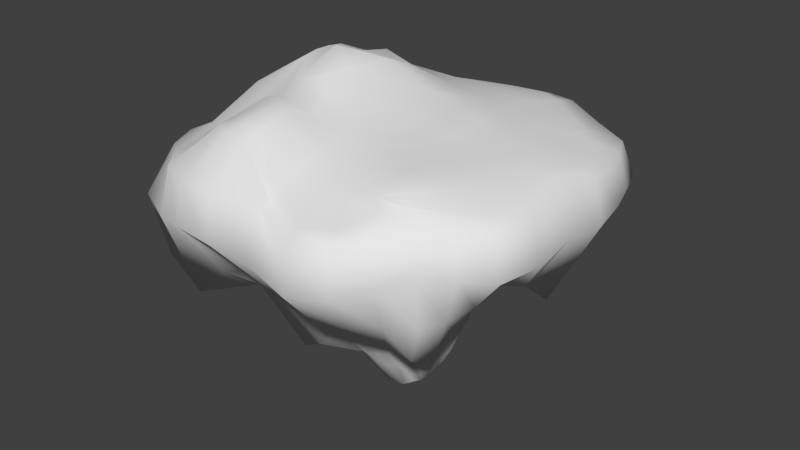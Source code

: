 # Source: floating_island_1.blend  (saved by Blender 2.79.0; exported with 4.5.12 LTS)
import bpy
from mathutils import Matrix  # noqa: F401  (used for matrix-valued properties, if any)

bpy.ops.wm.read_factory_settings(use_empty=True)
scene = bpy.context.scene
scene.name = 'Scene'

# ---- collections
col_collection_1 = bpy.data.collections.new('Collection 1'); scene.collection.children.link(col_collection_1)

# ---- materials (node trees are filled in below, after node groups)
mat_material = bpy.data.materials.new('Material')
mat_material.alpha_threshold = 0.0
mat_material.use_transparent_shadow = False
mat_material.roughness = 0.5
mat_material.line_color = (0.0, 0.0, 0.0, 1.0)

# ---- material node trees

# ---- world
world_world = bpy.data.worlds.new('World'); scene.world = world_world
world_world.color = (0.05088, 0.05088, 0.05088)
world_world.use_sun_shadow = False
world_world.sun_shadow_jitter_overblur = 0.0
world_world.cycles.sampling_method = 'MANUAL'

# ---- meshes
me_cube = bpy.data.meshes.new('Cube')
me_cube.from_pydata([(0.4862, 0.3898, -0.839), (0.498, -0.3784, -1.121), (-0.2204, -0.3784, -0.9774), (-0.2207, 0.3781, -1.097), (0.9617, 0.9636, 0.7128), (0.8627, -0.9128, 0.7653), (-0.9601, -0.9601, 0.7168), (-0.8707, 0.8868, 0.7754), (0.4983, -0.0002411, -1.123), (0.1387, 0.5425, -1.187), (1.205, 1.205, -0.05123), (0.1388, -0.3784, -1.159), (1.151, -1.142, -0.02781), (-0.2207, 1.788e-07, -1.167), (-1.205, -1.205, -0.269), (-1.205, 1.205, -0.05123), (1.1, 0.01935, 0.7526), (3.576e-07, 1.166, 0.7159), (0.001942, -1.16, 0.7112), (2.98e-07, 1.47, -0.09827), (-1.201, 2.98e-07, -0.05123), (2.259e-05, -1.205, -0.2155), (1.205, -3.576e-07, -0.1973), (-0.0004561, -0.001486, 0.8671), (0.1389, 8.941e-08, -1.43), (0.498, -0.1895, -1.165), (-0.04092, 0.4307, -1.171), (1.22, 1.22, 0.5282), (-0.04083, -0.3784, -0.9907), (1.075, -1.105, 0.6021), (-0.2207, 0.1891, -1.176), (-1.124, -1.134, 0.582), (-1.22, 1.22, 0.5282), (1.083, -0.53, 0.7289), (-0.5377, 1.075, 0.7107), (-0.5489, -1.019, 0.8934), (0.4953, 0.1881, -0.9946), (0.2975, 0.4554, -1.064), (0.6734, 0.8599, -0.6034), (0.3184, -0.3784, -1.211), (0.7034, -0.6891, -0.6683), (-0.2205, -0.1895, -1.011), (-0.6805, -0.6891, -0.5912), (-0.6805, 0.6891, -0.7133), (1.077, 0.5418, 0.7032), (0.5348, 1.089, 0.7172), (0.536, -1.098, 0.6944), (-1.075, -0.5377, 0.7229), (-0.6025, 1.205, -0.2175), (0.6025, 1.256, -0.05286), (-4.172e-07, 1.612, 0.569), (0.007577, 0.6939, -0.7569), (-1.205, 0.6025, -0.07072), (-1.205, -0.6025, -0.1259), (-0.6704, 2.384e-07, -0.7523), (-1.468, -0.01164, 0.5642), (-0.6025, -1.205, -0.2121), (0.6026, -1.206, -0.2161), (0.01719, -0.6891, -0.7163), (0.002806, -1.36, 0.5498), (1.205, -0.6025, -0.08908), (1.205, 0.6025, -0.1973), (0.6968, -0.1622, -0.6593), (1.391, 0.04489, 0.6252), (-0.0002152, -0.5732, 0.853), (-3.278e-06, 0.5727, 0.8551), (0.5858, 0.001578, 0.7953), (-0.5726, -1.076e-05, 1.216), (-0.04092, 1.192e-07, -1.352), (0.3186, 5.96e-08, -1.317), (0.1389, 0.1891, -1.429), (0.1388, -0.1895, -1.256), (0.3184, -0.1895, -1.267), (0.3186, 0.1911, -1.259), (-0.04092, 0.1891, -1.354), (-0.4921, 0.4921, 1.076), (0.502, 0.5147, 0.7949), (0.4865, -0.5081, 0.7894), (1.427, 0.7135, 0.5605), (0.703, -0.3445, -0.5998), (0.7139, -1.456, 0.5282), (0.3643, -0.6891, -0.5696), (-0.3292, -0.6891, -0.9855), (-1.432, -0.7308, 0.5422), (-0.6705, -0.3445, -0.6716), (-0.6705, 0.3445, -0.7664), (0.3021, 0.859, -0.6308), (0.6262, 1.449, 0.6417), (-0.7135, 1.427, 0.5605), (-0.3292, 0.6891, -0.6857), (-1.427, 0.7135, 0.5605), (-0.7135, -1.427, 0.5605), (1.426, -0.7114, 0.5603), (-0.492, -0.492, 0.949), (-0.04084, -0.1895, -1.138), (0.4968, -0.2848, -1.162), (-0.1308, 0.3792, -1.128), (1.009, 1.009, 0.6385), (-0.1306, -0.3784, -0.958), (0.8897, -0.9495, 0.686), (-0.2207, 0.2836, -1.14), (-1.009, -1.009, 0.6385), (-1.009, 1.009, 0.6385), (0.9569, -0.7265, 0.7301), (-0.7594, 1.012, 0.6883), (-0.7156, -0.9005, 0.8734), (-0.8376, 0.6421, 0.9556), (0.4969, 0.0928, -1.079), (0.2211, 0.516, -1.144), (0.9443, 1.021, -0.392), (0.2286, -0.3784, -1.2), (0.9043, -0.9028, -0.4969), (-0.2207, -0.09454, -1.101), (-0.9028, -0.9028, -0.3907), (-0.9028, 0.9028, -0.3354), (1.118, 0.289, 0.721), (0.2837, 1.156, 0.7137), (0.2868, -1.166, 0.6847), (-0.9037, 1.205, -0.1129), (0.3012, 1.318, -0.05198), (4.172e-07, 1.485, 0.6165), (-0.003625, 0.9036, -0.7167), (-1.205, 0.9037, -0.05123), (-1.205, -0.3012, -0.05123), (-0.3599, 1.49e-07, -0.9898), (-1.511, -0.001751, 0.2492), (-0.9037, -1.205, -0.4852), (0.3013, -1.205, -0.2865), (0.09553, -0.4753, -0.9754), (0.00183, -1.508, 0.1835), (1.197, -0.8985, -0.06208), (1.205, 0.3012, -0.4465), (0.5103, -0.085, -1.056), (1.52, 0.02111, 0.2796), (0.0001525, -0.7379, 0.8106), (-1.591e-05, 0.4233, 0.873), (0.7551, 0.002658, 0.7484), (-0.4232, -5.138e-05, 1.075), (-0.1308, 1.49e-07, -1.257), (0.2288, 5.96e-08, -1.391), (0.1389, 0.3467, -1.325), (0.1389, -0.09454, -1.329), (0.4984, -0.09454, -1.15), (0.04897, 0.5046, -1.195), (1.294, 1.294, 0.25), (0.04897, -0.3784, -1.076), (1.103, -1.104, 0.332), (-0.2207, 0.09454, -1.188), (-1.294, -1.294, 0.2493), (-1.294, 1.294, 0.25), (1.123, -0.2746, 0.7305), (-0.2837, 1.135, 0.7137), (-0.3567, -0.9909, 0.9069), (0.4947, 0.2911, -0.8931), (0.3218, 0.4561, -1.002), (0.388, 0.6159, -0.7876), (0.4082, -0.3784, -1.188), (0.5495, -0.4754, -0.8378), (-0.2198, -0.2848, -0.9532), (-0.3635, -0.4754, -1.007), (-0.3636, 0.4753, -0.9714), (1.016, 0.7668, 0.6786), (0.7603, 1.02, 0.6905), (0.7001, -0.9946, 0.7102), (-1.009, -0.7589, 0.6864), (-0.3012, 1.249, -0.1206), (0.9037, 1.216, -0.05123), (-5.364e-07, 1.68, 0.25), (0.08826, 0.658, -0.9117), (-1.205, 0.3012, -0.07086), (-1.201, -0.9027, -0.2767), (-0.9138, 2.384e-07, -0.3508), (-1.357, -0.01039, 0.6057), (-0.3012, -1.205, -0.09365), (0.8988, -1.199, -0.0932), (-0.00161, -0.9028, -0.3952), (0.003109, -1.267, 0.5715), (1.205, -0.3012, -0.05123), (1.205, 0.9037, -0.05123), (0.968, -0.1095, -0.2271), (1.25, 0.05087, 0.6878), (-0.0002344, -0.4238, 0.8702), (1.311e-06, 0.7381, 0.8132), (0.43, 0.0004132, 0.8162), (-0.7381, 3.904e-06, 1.031), (0.04897, 1.192e-07, -1.421), (0.4085, 2.98e-08, -1.226), (0.1389, 0.09454, -1.472), (0.1385, -0.2848, -1.207), (0.2286, -0.1895, -1.272), (0.4082, -0.1895, -1.231), (0.3186, -0.09454, -1.28), (0.3177, -0.2848, -1.251), (0.2288, 0.1905, -1.363), (0.4081, 0.1902, -1.13), (0.3144, 0.3338, -1.157), (0.3186, 0.09454, -1.321), (-0.1308, 0.1891, -1.263), (0.04897, 0.1891, -1.421), (-0.04092, 0.3063, -1.277), (-0.04092, 0.09454, -1.384), (-0.5436, 0.2718, 1.107), (-0.4613, 0.692, 0.9185), (-0.2718, 0.5436, 0.9769), (-0.692, 0.4613, 1.007), (0.5527, 0.2799, 0.8081), (0.4728, 0.718, 0.7568), (0.7042, 0.4874, 0.7539), (0.275, 0.5508, 0.8309), (0.4562, -0.7043, 0.7723), (0.5461, -0.2811, 0.7881), (0.6915, -0.471, 0.7736), (0.2681, -0.554, 0.8108), (1.472, 0.3901, 0.579), (1.32, 0.9899, 0.5442), (1.486, 0.7428, 0.25), (1.277, 0.6385, 0.6247), (0.4383, 0.1642, -0.8509), (1.012, 0.5091, -0.2123), (0.701, -0.5172, -0.6327), (0.703, -0.1728, -0.6463), (0.5505, -0.2378, -1.032), (0.9076, -0.4514, -0.4898), (0.383, -1.508, 0.5022), (0.9098, -1.273, 0.5765), (0.7446, -1.505, 0.1928), (0.6312, -1.308, 0.5781), (0.1908, -0.6891, -0.6089), (0.5337, -0.6891, -0.5584), (0.323, -0.4753, -1.002), (0.4576, -0.9028, -0.4112), (-0.5025, -0.6891, -0.8181), (-0.1559, -0.6891, -0.9051), (-0.133, -0.4753, -0.9351), (-0.4614, -0.9028, -0.3873), (-1.525, -0.4479, 0.4926), (-1.316, -0.9897, 0.5419), (-1.487, -0.7459, 0.2422), (-1.282, -0.6548, 0.6078), (-0.6704, -0.1723, -0.7427), (-0.6703, -0.5172, -0.6189), (-0.3606, -0.2378, -0.8977), (-0.9134, -0.4514, -0.5344), (-0.6728, 0.5168, -0.7569), (-0.6704, 0.1723, -0.7514), (-0.3608, 0.2377, -0.9941), (-0.9134, 0.4514, -0.6637), (0.1501, 0.8572, -0.7241), (0.4385, 0.8687, -0.6168), (0.4355, 0.9116, -0.4257), (0.2782, 0.6891, -0.9117), (0.3526, 1.62, 0.5852), (0.956, 1.31, 0.5792), (0.5712, 1.302, 0.6833), (0.6983, 1.555, 0.2887), (-0.9899, 1.32, 0.5442), (-0.3783, 1.513, 0.5699), (-0.6385, 1.277, 0.6247), (-0.7428, 1.486, 0.2396), (-0.5025, 0.6891, -0.7026), (-0.1559, 0.6891, -0.7218), (-0.4614, 0.9028, -0.3508), (-0.133, 0.4982, -0.9262), (-1.32, 0.9899, 0.5442), (-1.495, 0.3783, 0.5701), (-1.486, 0.7428, 0.25), (-0.9899, -1.32, 0.5644), (-0.3781, -1.464, 0.5717), (-0.7428, -1.486, 0.2273), (-0.6107, -1.085, 0.8449), (1.235, -0.9317, 0.5806), (1.472, -0.3663, 0.5787), (1.486, -0.7428, 0.25), (1.272, -0.6304, 0.6367), (-0.4895, -0.6921, 0.9906), (-0.5436, -0.2718, 1.039), (-0.2718, -0.5436, 0.9038), (-0.692, -0.4613, 0.924), (-0.1307, -0.1895, -1.056), (0.04897, -0.1895, -1.212), (-0.04092, -0.09454, -1.26), (-0.04062, -0.2848, -1.035), (0.04896, -0.2848, -1.136), (0.04897, -0.09454, -1.319), (-0.1308, -0.09454, -1.174), (-0.724, -0.2413, 0.9963), (-0.3431, -0.3432, 0.9862), (-0.3601, -0.7261, 0.9716), (1.328, -0.3283, 0.6453), (1.555, -0.3885, 0.2532), (1.289, -0.9426, 0.2911), (-0.4207, -1.107, 0.8466), (-0.3907, -1.541, 0.2498), (-1.042, -1.389, 0.1766), (-1.545, 0.3907, 0.25), (-1.389, 1.042, 0.25), (-0.01857, 0.5882, -0.9266), (-0.2324, 0.9028, -0.5499), (-0.6823, 0.9028, -0.3434), (-0.3908, 1.564, 0.25), (-0.3463, 1.385, 0.6188), (-0.8566, 1.142, 0.6292), (1.03, 1.397, 0.2605), (0.8335, 1.141, 0.6494), (0.3218, 1.476, 0.6402), (0.3043, 0.6505, -0.8442), (0.53, 0.9088, -0.471), (0.1991, 0.9153, -0.566), (-0.9137, 0.2257, -0.5312), (-0.3602, 0.1188, -0.9941), (-0.3601, 0.3565, -0.9861), (-0.9046, -0.677, -0.4417), (-0.3587, -0.3574, -0.9256), (-0.3602, -0.1188, -0.9498), (-1.138, -0.8558, 0.6274), (-1.386, -1.042, 0.2284), (-1.561, -0.4243, 0.2164), (-0.2324, -0.9028, -0.3997), (-0.01851, -0.4753, -0.9365), (-0.2464, -0.4753, -0.989), (0.6824, -0.9028, -0.4488), (0.4372, -0.4753, -0.945), (0.2093, -0.4753, -1.008), (0.7767, -1.118, 0.6478), (0.9433, -1.296, 0.2784), (0.3937, -1.589, 0.1348), (0.9075, -0.2257, -0.3164), (0.5461, -0.1323, -1.032), (0.5491, -0.3574, -0.9625), (0.9733, 0.7909, -0.2585), (0.379, 0.395, -0.784), (0.4877, 0.03207, -0.9733), (1.142, 0.8566, 0.6292), (1.389, 1.042, 0.25), (1.556, 0.3928, 0.2472), (0.3395, -0.3542, 0.8087), (0.7333, -0.2442, 0.7584), (0.6535, -0.667, 0.7806), (0.2439, 0.7299, 0.8007), (0.6737, 0.6941, 0.7348), (0.7366, 0.2487, 0.7624), (-0.6577, 0.6577, 0.922), (-0.2413, 0.724, 0.8479), (-0.3432, 0.3432, 1.066), (0.04897, 0.09454, -1.458), (0.04897, 0.3288, -1.325), (-0.1308, 0.2837, -1.203), (0.4085, 0.09454, -1.204), (0.3984, 0.3099, -1.029), (0.2288, 0.3589, -1.267), (0.4073, -0.2848, -1.218), (0.4085, -0.09454, -1.228), (0.2288, -0.09454, -1.313), (0.2281, -0.2848, -1.246), (0.2288, 0.09454, -1.414), (-0.1308, 0.09454, -1.284), (-0.724, 0.2413, 1.028), (0.3452, 0.3473, 0.838), (0.239, -0.7309, 0.7909), (1.327, 0.3628, 0.6421), (1.018, 0.1559, -0.2499), (0.9045, -0.677, -0.6243), (0.3513, -1.381, 0.5339), (0.2306, -0.9028, -0.4258), (-0.6823, -0.9028, -0.3361), (-1.39, -0.4042, 0.5586), (-0.9137, -0.2257, -0.4463), (-0.908, 0.6771, -0.5155), (0.1835, 0.6847, -0.8923), (0.3847, 1.719, 0.2553), (-1.042, 1.389, 0.25), (-0.2464, 0.4753, -0.9448), (-0.7391, -1.021, 0.8547), (1.06, -0.8139, 0.6652), (-0.6128, -0.6818, 0.9943), (-0.1302, -0.2848, -0.9563), (0.5369, 0.5651, -0.7058), (0.7019, 0.7097, -0.5666), (0.8309, 0.1244, -0.3933), (0.6996, 0.07625, -0.6071), (0.2973, 0.2526, -0.3537), (0.267, 0.6062, -0.5192), (0.1897, 0.5757, -0.7461), (0.8754, 0.4441, -0.3412), (0.8226, 0.7051, -0.4367), (0.6148, 0.1473, -0.7805), (0.5511, 0.2627, -0.7471), (0.8413, 0.5702, -0.3533), (0.5077, 0.4167, -0.7358), (0.5947, 0.1867, -0.762), (0.8782, 0.237, -0.3744), (0.4542, 0.5354, -0.68), (0.5795, 0.6472, -0.5654), (0.6683, 0.1802, -0.4436), (0.5738, 0.1455, -0.5976), (-0.05044, 0.1906, -0.3137), (-0.09233, 0.6792, -0.5425), (-0.1856, 0.5418, -0.7337), (0.7014, 0.4134, -0.3994), (0.6659, 0.6155, -0.4631), (0.5154, 0.1798, -0.6661), (0.467, 0.2866, -0.7052), (0.6775, 0.5036, -0.4), (0.4325, 0.4152, -0.7055), (0.4982, 0.2251, -0.7092), (0.7025, 0.2607, -0.4276), (0.2848, 0.218, -0.534), (0.314, 0.4754, -0.3221), (0.3126, 0.627, -0.4154), (0.2912, 0.2522, -0.6165), (0.2243, 0.3519, -0.7367), (0.3045, 0.568, -0.3607), (0.1829, 0.4807, -0.7392), (0.2671, 0.3043, -0.7356), (0.3238, 0.3354, -0.3316), (-0.0678, 0.1426, -0.563), (-0.1103, 0.1756, -0.4947), (-0.1494, 0.629, -0.4427), (-0.2116, 0.4072, -0.3323), (-0.02744, 0.4986, -0.27), (-0.02936, 0.7083, -0.3991), (-0.06273, 0.2134, -0.7552), (-0.1463, 0.3054, -0.7337), (-0.04052, 0.6268, -0.3234), (-0.1991, 0.4265, -0.7337), (-0.08898, 0.2527, -0.7337), (-0.01383, 0.305, -0.2831), (-1.045, 0.6824, 0.8652), (-1.018, 0.6553, 0.9081), (-1.047, 0.5452, 0.8925), (-1.114, -0.02781, 0.9282), (-1.125, 0.1288, 0.938), (-1.114, 0.2844, 0.9293), (-1.081, 0.4237, 0.9121), (-1.236, 0.1231, 0.8472), (-1.296, 0.1224, 0.8244), (-1.215, 0.6716, 0.8135), (-1.16, 0.7978, 0.8047), (-1.311, 0.3363, 0.8277), (-1.274, 0.5201, 0.8224), (-1.192, 0.4789, 0.8577), (-1.081, -0.1661, 0.9115), (-0.8962, 0.1288, 1.08), (-0.8709, 0.3818, 1.067), (-1.194, -0.2302, 0.8484), (-0.8709, -0.1241, 1.022), (-0.8885, -0.00351, 1.061), (-1.241, 0.3187, 0.8544), (-0.8521, 0.4895, 1.021), (-0.8885, 0.2612, 1.079), (-1.254, -0.09285, 0.8214), (-1.118, 0.5985, 0.8601)], [], [(375, 98, 2, 158), (374, 164, 6, 105), (373, 103, 5, 99), (372, 105, 6, 101), (172, 365, 450, 434), (371, 96, 3, 160), (370, 118, 15, 149), (369, 119, 19, 167), (368, 108, 9, 168), (367, 122, 15, 114), (366, 123, 20, 171), (32, 263, 436, 437), (364, 126, 14, 113), (363, 127, 21, 175), (362, 117, 18, 176), (361, 130, 12, 111), (360, 131, 22, 179), (359, 115, 16, 180), (358, 134, 18, 117), (357, 135, 23, 183), (47, 277, 445, 441), (355, 138, 13, 147), (354, 139, 24, 187), (353, 110, 11, 188), (352, 189, 71, 141), (351, 190, 72, 191), (350, 156, 39, 192), (349, 193, 70, 140), (348, 194, 73, 195), (347, 186, 69, 196), (346, 197, 30, 100), (345, 198, 74, 199), (344, 185, 68, 200), (343, 201, 67, 137), (342, 202, 75, 203), (263, 90, 439, 436), (340, 205, 66, 136), (339, 206, 76, 207), (338, 182, 65, 208), (337, 209, 46, 163), (336, 210, 77, 211), (335, 181, 64, 212), (334, 213, 63, 133), (333, 214, 78, 215), (332, 161, 44, 216), (331, 217, 386, 389), (330, 155, 376, 388), (329, 178, 61, 218), (328, 219, 40, 157), (327, 220, 79, 221), (326, 177, 60, 222), (325, 223, 59, 129), (324, 224, 80, 225), (323, 163, 46, 226), (322, 227, 58, 128), (321, 228, 81, 229), (320, 174, 57, 230), (319, 231, 42, 159), (318, 232, 82, 233), (317, 173, 56, 234), (316, 235, 55, 125), (315, 236, 83, 237), (314, 164, 47, 238), (313, 239, 54, 124), (312, 240, 84, 241), (311, 170, 53, 242), (310, 243, 43, 160), (309, 244, 85, 245), (308, 169, 52, 246), (307, 247, 51, 121), (306, 248, 86, 249), (305, 154, 37, 250), (304, 251, 50, 120), (303, 252, 87, 253), (302, 166, 49, 254), (301, 255, 32, 102), (300, 256, 88, 257), (299, 165, 48, 258), (298, 259, 43, 114), (297, 260, 89, 261), (296, 143, 26, 262), (295, 263, 32, 149), (294, 264, 90, 265), (7, 102, 427, 428), (293, 266, 31, 148), (292, 267, 91, 268), (291, 152, 35, 269), (290, 270, 29, 146), (289, 271, 92, 272), (288, 150, 33, 273), (287, 274, 35, 152), (286, 275, 93, 276), (102, 32, 437, 427), (284, 278, 41, 112), (283, 279, 94, 280), (282, 145, 28, 281), (279, 282, 281, 94), (71, 188, 282, 279), (188, 11, 145, 282), (185, 283, 280, 68), (24, 141, 283, 185), (141, 71, 279, 283), (138, 284, 112, 13), (68, 280, 284, 138), (280, 94, 278, 284), (275, 285, 277, 93), (67, 184, 285, 275), (238, 47, 441, 444), (181, 286, 276, 64), (23, 137, 286, 181), (137, 67, 275, 286), (134, 287, 152, 18), (64, 276, 287, 134), (276, 93, 274, 287), (271, 288, 273, 92), (63, 180, 288, 271), (180, 16, 150, 288), (177, 289, 272, 60), (22, 133, 289, 177), (133, 63, 271, 289), (130, 290, 146, 12), (60, 272, 290, 130), (272, 92, 270, 290), (267, 291, 269, 91), (59, 176, 291, 267), (176, 18, 152, 291), (173, 292, 268, 56), (21, 129, 292, 173), (129, 59, 267, 292), (126, 293, 148, 14), (56, 268, 293, 126), (268, 91, 266, 293), (341, 106, 429, 448), (55, 172, 434, 435), (285, 184, 442, 446), (169, 294, 265, 52), (20, 125, 294, 169), (125, 55, 264, 294), (122, 295, 149, 15), (52, 265, 295, 122), (265, 90, 263, 295), (260, 296, 262, 89), (51, 168, 296, 260), (168, 9, 143, 296), (165, 297, 261, 48), (19, 121, 297, 165), (121, 51, 260, 297), (118, 298, 114, 15), (48, 261, 298, 118), (261, 89, 259, 298), (256, 299, 258, 88), (50, 167, 299, 256), (167, 19, 165, 299), (151, 300, 257, 34), (17, 120, 300, 151), (120, 50, 256, 300), (104, 301, 102, 7), (34, 257, 301, 104), (257, 88, 255, 301), (252, 302, 254, 87), (27, 144, 302, 252), (144, 10, 166, 302), (162, 303, 253, 45), (4, 97, 303, 162), (97, 27, 252, 303), (116, 304, 120, 17), (45, 253, 304, 116), (253, 87, 251, 304), (248, 305, 250, 86), (38, 155, 305, 248), (155, 0, 154, 305), (166, 306, 249, 49), (10, 109, 306, 166), (109, 38, 248, 306), (119, 307, 121, 19), (49, 249, 307, 119), (249, 86, 247, 307), (244, 308, 246, 85), (54, 171, 308, 244), (171, 20, 169, 308), (147, 309, 245, 30), (13, 124, 309, 147), (124, 54, 244, 309), (100, 310, 160, 3), (30, 245, 310, 100), (245, 85, 243, 310), (240, 311, 242, 84), (42, 113, 311, 240), (113, 14, 170, 311), (158, 312, 241, 41), (2, 159, 312, 158), (159, 42, 240, 312), (112, 313, 124, 13), (41, 241, 313, 112), (241, 84, 239, 313), (236, 314, 238, 83), (31, 101, 314, 236), (101, 6, 164, 314), (170, 315, 237, 53), (14, 148, 315, 170), (148, 31, 236, 315), (123, 316, 125, 20), (53, 237, 316, 123), (237, 83, 235, 316), (232, 317, 234, 82), (58, 175, 317, 232), (175, 21, 173, 317), (145, 318, 233, 28), (11, 128, 318, 145), (128, 58, 232, 318), (98, 319, 159, 2), (28, 233, 319, 98), (233, 82, 231, 319), (228, 320, 230, 81), (40, 111, 320, 228), (111, 12, 174, 320), (156, 321, 229, 39), (1, 157, 321, 156), (157, 40, 228, 321), (110, 322, 128, 11), (39, 229, 322, 110), (229, 81, 227, 322), (224, 323, 226, 80), (29, 99, 323, 224), (99, 5, 163, 323), (174, 324, 225, 57), (12, 146, 324, 174), (146, 29, 224, 324), (127, 325, 129, 21), (57, 225, 325, 127), (225, 80, 223, 325), (220, 326, 222, 79), (62, 179, 326, 220), (179, 22, 177, 326), (142, 327, 221, 25), (8, 132, 327, 142), (132, 62, 220, 327), (95, 328, 157, 1), (25, 221, 328, 95), (221, 79, 219, 328), (360, 179, 378, 390), (132, 331, 389, 385), (109, 10, 178, 329), (153, 330, 217, 36), (0, 155, 330, 153), (109, 329, 387, 384), (107, 331, 132, 8), (36, 217, 331, 107), (62, 132, 385, 379), (214, 332, 216, 78), (27, 97, 332, 214), (97, 4, 161, 332), (178, 333, 215, 61), (10, 144, 333, 178), (144, 27, 214, 333), (131, 334, 133, 22), (61, 215, 334, 131), (215, 78, 213, 334), (210, 335, 212, 77), (66, 183, 335, 210), (183, 23, 181, 335), (150, 336, 211, 33), (16, 136, 336, 150), (136, 66, 210, 336), (103, 337, 163, 5), (33, 211, 337, 103), (211, 77, 209, 337), (206, 338, 208, 76), (45, 116, 338, 206), (116, 17, 182, 338), (161, 339, 207, 44), (4, 162, 339, 161), (162, 45, 206, 339), (115, 340, 136, 16), (44, 207, 340, 115), (207, 76, 205, 340), (202, 341, 204, 75), (34, 104, 341, 202), (104, 7, 106, 341), (182, 342, 203, 65), (17, 151, 342, 182), (151, 34, 202, 342), (135, 343, 137, 23), (65, 203, 343, 135), (203, 75, 201, 343), (198, 344, 200, 74), (70, 187, 344, 198), (187, 24, 185, 344), (143, 345, 199, 26), (9, 140, 345, 143), (140, 70, 198, 345), (96, 346, 100, 3), (26, 199, 346, 96), (199, 74, 197, 346), (194, 347, 196, 73), (36, 107, 347, 194), (107, 8, 186, 347), (154, 348, 195, 37), (0, 153, 348, 154), (153, 36, 194, 348), (108, 349, 140, 9), (37, 195, 349, 108), (195, 73, 193, 349), (190, 350, 192, 72), (25, 95, 350, 190), (95, 1, 156, 350), (186, 351, 191, 69), (8, 142, 351, 186), (142, 25, 190, 351), (139, 352, 141, 24), (69, 191, 352, 139), (191, 72, 189, 352), (189, 353, 188, 71), (72, 192, 353, 189), (192, 39, 110, 353), (193, 354, 187, 70), (73, 196, 354, 193), (196, 69, 139, 354), (197, 355, 147, 30), (74, 200, 355, 197), (200, 68, 138, 355), (201, 356, 184, 67), (75, 204, 356, 201), (356, 204, 443, 449), (205, 357, 183, 66), (76, 208, 357, 205), (208, 65, 135, 357), (209, 358, 117, 46), (77, 212, 358, 209), (212, 64, 134, 358), (213, 359, 180, 63), (78, 216, 359, 213), (216, 44, 115, 359), (217, 330, 388, 386), (38, 109, 384, 377), (218, 61, 131, 360), (219, 361, 111, 40), (79, 222, 361, 219), (222, 60, 130, 361), (223, 362, 176, 59), (80, 226, 362, 223), (226, 46, 117, 362), (227, 363, 175, 58), (81, 230, 363, 227), (230, 57, 127, 363), (231, 364, 113, 42), (82, 234, 364, 231), (234, 56, 126, 364), (235, 365, 172, 55), (83, 238, 365, 235), (277, 285, 446, 445), (239, 366, 171, 54), (84, 242, 366, 239), (242, 53, 123, 366), (243, 367, 114, 43), (85, 246, 367, 243), (246, 52, 122, 367), (247, 368, 168, 51), (86, 250, 368, 247), (250, 37, 108, 368), (251, 369, 167, 50), (87, 254, 369, 251), (254, 49, 119, 369), (255, 370, 149, 32), (88, 258, 370, 255), (258, 48, 118, 370), (259, 371, 160, 43), (89, 262, 371, 259), (262, 26, 96, 371), (106, 7, 428, 429), (184, 356, 449, 442), (365, 238, 444, 450), (266, 372, 101, 31), (91, 269, 372, 266), (269, 35, 105, 372), (270, 373, 99, 29), (92, 273, 373, 270), (273, 33, 103, 373), (274, 374, 105, 35), (93, 277, 374, 274), (277, 47, 164, 374), (278, 375, 158, 41), (94, 281, 375, 278), (281, 28, 98, 375), (376, 377, 392, 391), (389, 386, 401, 404), (387, 383, 398, 402), (383, 390, 405, 398), (386, 388, 403, 401), (379, 385, 400, 394), (385, 389, 404, 400), (390, 378, 393, 405), (218, 360, 390, 383), (155, 38, 377, 376), (179, 62, 379, 378), (329, 218, 383, 387), (391, 392, 381, 382), (404, 401, 410, 413), (402, 398, 407, 411), (398, 405, 414, 407), (401, 403, 412, 410), (394, 400, 409, 406), (400, 404, 413, 409), (405, 393, 380, 414), (388, 376, 391, 403), (384, 387, 402, 399), (378, 379, 394, 393), (377, 384, 399, 392), (413, 410, 422, 425), (411, 407, 419, 423), (407, 414, 426, 419), (410, 412, 424, 422), (406, 409, 421, 415), (409, 413, 425, 421), (414, 380, 395, 426), (381, 408, 420, 396), (403, 391, 382, 412), (399, 402, 411, 408), (393, 394, 406, 380), (392, 399, 408, 381), (425, 416, 415, 421), (424, 417, 418, 422), (417, 423, 419, 418), (396, 420, 423, 417), (397, 396, 417, 424), (422, 418, 416, 425), (416, 426, 395, 415), (418, 419, 426, 416), (382, 381, 396, 397), (412, 382, 397, 424), (408, 411, 423, 420), (380, 406, 415, 395), (451, 429, 428, 427), (450, 430, 431, 434), (449, 432, 431, 442), (448, 429, 433, 443), (447, 432, 433, 440), (446, 430, 441, 445), (442, 431, 430, 446), (438, 447, 440, 439), (435, 434, 447, 438), (434, 431, 432, 447), (443, 433, 432, 449), (444, 441, 430, 450), (436, 451, 427, 437), (439, 440, 451, 436), (440, 433, 429, 451), (264, 55, 435, 438), (204, 341, 448, 443), (90, 264, 438, 439)])
me_cube.polygons.foreach_set('use_smooth', [True] * 450)
_uv = me_cube.uv_layers.new(name='UVMap')
_uv.uv.foreach_set('vector', [0.587, 0.3451, 0.5824, 0.3577, 0.5759, 0.3548, 0.5789, 0.3413, 0.9701, 0.5149, 0.9081, 0.5128, 0.9118, 0.4827, 0.9475, 0.4864, 0.1157, 0.4095, 0.1271, 0.3933, 0.144, 0.4168, 0.1396, 0.4236, 0.9419, 0.4695, 0.9475, 0.4864, 0.9118, 0.4827, 0.9001, 0.4775, 0.8824, 0.6255, 0.8693, 0.5696, 0.9081, 0.6084, 0.9153, 0.6391, 0.7559, 0.2373, 0.7556, 0.2062, 0.7603, 0.2186, 0.7671, 0.2465, 0.7707, 0.4642, 0.7338, 0.494, 0.7435, 0.452, 0.7762, 0.4339, 0.2981, 0.5195, 0.3114, 0.5899, 0.2813, 0.601, 0.2852, 0.5511, 0.44, 0.9201, 0.4401, 0.9519, 0.4284, 0.9519, 0.431, 0.9152, 0.5354, 0.1654, 0.4881, 0.1029, 0.5029, 0.06255, 0.5344, 0.1276, 0.4855, 0.2831, 0.4286, 0.2642, 0.4438, 0.224, 0.4899, 0.2487, 0.908, 0.8044, 0.8967, 0.7714, 0.9231, 0.7191, 0.9293, 0.7372, 0.4647, 0.3785, 0.4407, 0.4163, 0.3992, 0.3946, 0.4491, 0.3718, 0.7136, 0.1886, 0.6931, 0.1527, 0.7181, 0.1253, 0.7313, 0.1688, 0.8064, 0.2062, 0.828, 0.2257, 0.8175, 0.2656, 0.7985, 0.2564, 0.452, 0.5275, 0.3904, 0.5915, 0.364, 0.5739, 0.4213, 0.5242, 0.6815, 0.9015, 0.6493, 0.9241, 0.6674, 0.8806, 0.6868, 0.8623, 0.05296, 0.2494, 0.08145, 0.2529, 0.09146, 0.2907, 0.07139, 0.2913, 0.2126, 0.3718, 0.2412, 0.3654, 0.2494, 0.4267, 0.2156, 0.4365, 0.1732, 0.2203, 0.2124, 0.1987, 0.2234, 0.2595, 0.1718, 0.2727, 0.9087, 0.5446, 0.9608, 0.5488, 0.9583, 0.597, 0.9297, 0.5947, 0.6285, 0.3084, 0.622, 0.3199, 0.6078, 0.3123, 0.6139, 0.3006, 0.5958, 0.4494, 0.5845, 0.445, 0.5892, 0.4339, 0.6015, 0.4364, 0.6386, 0.3723, 0.6309, 0.3828, 0.6201, 0.3774, 0.6281, 0.3669, 0.6528, 0.3497, 0.6452, 0.3607, 0.6362, 0.3563, 0.646, 0.3467, 0.5605, 0.4689, 0.5506, 0.4617, 0.5551, 0.4511, 0.5659, 0.4565, 0.5397, 0.4562, 0.5281, 0.4527, 0.532, 0.4432, 0.5441, 0.4458, 0.6164, 0.483, 0.6034, 0.4613, 0.6094, 0.4474, 0.6208, 0.469, 0.5937, 0.5168, 0.5859, 0.4989, 0.5953, 0.479, 0.6054, 0.499, 0.5795, 0.4847, 0.5705, 0.4758, 0.5779, 0.4595, 0.5883, 0.4658, 0.6322, 0.2796, 0.6317, 0.2948, 0.6178, 0.2874, 0.6199, 0.2732, 0.6587, 0.2862, 0.6585, 0.309, 0.646, 0.3025, 0.6464, 0.2834, 0.6565, 0.3233, 0.6492, 0.3343, 0.6365, 0.3277, 0.6434, 0.3164, 0.2597, 0.198, 0.2861, 0.2018, 0.2995, 0.2389, 0.2783, 0.2447, 0.6335, 0.8988, 0.6335, 0.931, 0.6084, 0.9397, 0.6123, 0.9062, 0.8967, 0.7714, 0.884, 0.7318, 0.9162, 0.6974, 0.9231, 0.7191, 0.1281, 0.2469, 0.1499, 0.2364, 0.153, 0.2774, 0.132, 0.2828, 0.123, 0.1815, 0.1464, 0.1718, 0.1493, 0.2014, 0.1253, 0.2118, 0.1739, 0.1628, 0.2025, 0.1542, 0.208, 0.1775, 0.1758, 0.1891, 0.1623, 0.3752, 0.1861, 0.3747, 0.185, 0.4341, 0.1636, 0.4241, 0.1413, 0.3173, 0.1649, 0.3167, 0.1779, 0.3474, 0.1525, 0.3484, 0.1915, 0.3207, 0.2346, 0.3199, 0.238, 0.3414, 0.2051, 0.3472, 0.5015, 0.7429, 0.4865, 0.7693, 0.4497, 0.7429, 0.4612, 0.7168, 0.763, 0.817, 0.7998, 0.8084, 0.8108, 0.8365, 0.773, 0.8447, 0.06121, 0.1733, 0.07963, 0.1819, 0.07903, 0.2157, 0.05109, 0.2086, 0.5584, 0.5097, 0.5677, 0.5275, 0.5694, 0.5539, 0.5608, 0.5505, 0.5906, 0.5459, 0.6142, 0.562, 0.6, 0.5784, 0.5866, 0.5625, 0.5878, 0.6741, 0.5822, 0.7214, 0.5576, 0.6853, 0.5541, 0.6618, 0.5144, 0.488, 0.4756, 0.5218, 0.4591, 0.5062, 0.4953, 0.4922, 0.5422, 0.4968, 0.5131, 0.5451, 0.4923, 0.5376, 0.5307, 0.4897, 0.4842, 0.5907, 0.4534, 0.6356, 0.4232, 0.6104, 0.4691, 0.5573, 0.1428, 0.7525, 0.09706, 0.7531, 0.08327, 0.6995, 0.1316, 0.6964, 0.1177, 0.8366, 0.08214, 0.833, 0.09393, 0.8022, 0.1348, 0.8049, 0.1562, 0.4447, 0.1636, 0.4241, 0.185, 0.4341, 0.1763, 0.4681, 0.4546, 0.8826, 0.4905, 0.8687, 0.4883, 0.8977, 0.4641, 0.8958, 0.4492, 0.849, 0.4777, 0.8206, 0.4855, 0.8436, 0.4492, 0.8673, 0.2632, 0.6009, 0.2577, 0.6754, 0.2387, 0.6421, 0.2554, 0.5889, 0.5696, 0.3672, 0.5247, 0.378, 0.4932, 0.3609, 0.5606, 0.3632, 0.2067, 0.8967, 0.2337, 0.9056, 0.234, 0.9301, 0.2072, 0.9065, 0.7015, 0.8906, 0.7412, 0.8623, 0.7412, 0.9025, 0.7024, 0.9091, 0.8255, 0.5749, 0.8511, 0.5656, 0.869, 0.627, 0.8394, 0.6351, 0.8321, 0.4838, 0.8651, 0.4846, 0.8589, 0.5229, 0.8291, 0.5272, 0.8902, 0.5009, 0.9081, 0.5128, 0.9087, 0.5446, 0.8789, 0.5315, 0.5745, 0.3132, 0.5302, 0.2987, 0.5394, 0.276, 0.5832, 0.299, 0.5612, 0.3441, 0.5045, 0.3395, 0.5167, 0.3187, 0.565, 0.3268, 0.4637, 0.3437, 0.415, 0.3547, 0.4189, 0.3078, 0.4805, 0.3171, 0.6005, 0.2511, 0.565, 0.2069, 0.5698, 0.1817, 0.6051, 0.2344, 0.5893, 0.2833, 0.5478, 0.2529, 0.5573, 0.2305, 0.5952, 0.2673, 0.5137, 0.2263, 0.4597, 0.1844, 0.4746, 0.1441, 0.5341, 0.2018, 0.6478, 0.181, 0.6517, 0.1936, 0.6334, 0.2111, 0.64, 0.1808, 0.6907, 0.7083, 0.6759, 0.6983, 0.6758, 0.68, 0.6967, 0.6949, 0.6233, 0.5521, 0.6102, 0.5238, 0.6141, 0.5156, 0.6317, 0.546, 0.1409, 0.0599, 0.132, 0.04068, 0.1729, 0.03133, 0.1776, 0.04911, 0.09028, 0.1232, 0.06966, 0.1033, 0.1062, 0.0729, 0.1175, 0.09185, 0.7544, 0.7501, 0.7255, 0.743, 0.7264, 0.6994, 0.7547, 0.6965, 0.2868, 0.07223, 0.2954, 0.04356, 0.3244, 0.05108, 0.3084, 0.08653, 0.2206, 0.0529, 0.2197, 0.03406, 0.2608, 0.03642, 0.2577, 0.05956, 0.5711, 0.03476, 0.5893, 0.0966, 0.5674, 0.0944, 0.537, 0.03133, 0.767, 0.3457, 0.769, 0.2893, 0.7838, 0.3063, 0.7838, 0.3691, 0.6082, 0.1643, 0.6164, 0.2035, 0.5987, 0.1949, 0.5742, 0.1464, 0.6378, 0.2315, 0.6584, 0.257, 0.6452, 0.2622, 0.6233, 0.2388, 0.8671, 0.7854, 0.8967, 0.7714, 0.908, 0.8044, 0.8796, 0.8213, 0.8427, 0.6922, 0.8734, 0.6836, 0.884, 0.7318, 0.8537, 0.7428, 0.9542, 0.7485, 0.9325, 0.7701, 0.9427, 0.7184, 0.9483, 0.7134, 0.1213, 0.5453, 0.07401, 0.5551, 0.06366, 0.5377, 0.1076, 0.5098, 0.1229, 0.6389, 0.08268, 0.6428, 0.08045, 0.5942, 0.1211, 0.5881, 0.3009, 0.4052, 0.2921, 0.39, 0.3148, 0.3883, 0.3225, 0.3963, 0.104, 0.8912, 0.06981, 0.8845, 0.07336, 0.8592, 0.1047, 0.8623, 0.4178, 0.6879, 0.4057, 0.7155, 0.3712, 0.6854, 0.3821, 0.6568, 0.07106, 0.3483, 0.09591, 0.3337, 0.1072, 0.369, 0.08539, 0.3899, 0.2872, 0.3514, 0.3019, 0.3425, 0.3148, 0.3883, 0.2921, 0.39, 0.2756, 0.297, 0.2985, 0.2802, 0.2959, 0.3141, 0.2703, 0.3286, 0.3084, 0.08653, 0.3244, 0.05108, 0.336, 0.1108, 0.3272, 0.1302, 0.6115, 0.329, 0.5986, 0.3366, 0.5875, 0.331, 0.5985, 0.3222, 0.6374, 0.3426, 0.6252, 0.3507, 0.6122, 0.3438, 0.6254, 0.3363, 0.6152, 0.3602, 0.6064, 0.3701, 0.5926, 0.3628, 0.6003, 0.3521, 0.6252, 0.3507, 0.6152, 0.3602, 0.6003, 0.3521, 0.6122, 0.3438, 0.6362, 0.3563, 0.6281, 0.3669, 0.6152, 0.3602, 0.6252, 0.3507, 0.6281, 0.3669, 0.6201, 0.3774, 0.6064, 0.3701, 0.6152, 0.3602, 0.6492, 0.3343, 0.6374, 0.3426, 0.6254, 0.3363, 0.6365, 0.3277, 0.6577, 0.3384, 0.646, 0.3467, 0.6374, 0.3426, 0.6492, 0.3343, 0.646, 0.3467, 0.6362, 0.3563, 0.6252, 0.3507, 0.6374, 0.3426, 0.622, 0.3199, 0.6115, 0.329, 0.5985, 0.3222, 0.6078, 0.3123, 0.6365, 0.3277, 0.6254, 0.3363, 0.6115, 0.329, 0.622, 0.3199, 0.6254, 0.3363, 0.6122, 0.3438, 0.5986, 0.3366, 0.6115, 0.329, 0.2985, 0.2802, 0.3176, 0.2708, 0.3177, 0.3039, 0.2959, 0.3141, 0.7615, 0.1354, 0.7918, 0.1351, 0.7935, 0.17, 0.7739, 0.1736, 0.7763, 0.9358, 0.7559, 0.9165, 0.7651, 0.8623, 0.7763, 0.8729, 0.2346, 0.3199, 0.2756, 0.297, 0.2703, 0.3286, 0.238, 0.3414, 0.2234, 0.2595, 0.2783, 0.2447, 0.2756, 0.297, 0.2346, 0.3199, 0.2783, 0.2447, 0.2995, 0.2389, 0.2985, 0.2802, 0.2756, 0.297, 0.2412, 0.3654, 0.2872, 0.3514, 0.2921, 0.39, 0.2494, 0.4267, 0.238, 0.3414, 0.2703, 0.3286, 0.2872, 0.3514, 0.2412, 0.3654, 0.2703, 0.3286, 0.2959, 0.3141, 0.3019, 0.3425, 0.2872, 0.3514, 0.05348, 0.3587, 0.07106, 0.3483, 0.08539, 0.3899, 0.06748, 0.4069, 0.05342, 0.297, 0.07139, 0.2913, 0.07106, 0.3483, 0.05348, 0.3587, 0.07139, 0.2913, 0.09146, 0.2907, 0.09591, 0.3337, 0.07106, 0.3483, 0.4534, 0.6356, 0.4178, 0.6879, 0.3821, 0.6568, 0.4232, 0.6104, 0.4932, 0.6424, 0.4612, 0.7168, 0.4178, 0.6879, 0.4534, 0.6356, 0.4612, 0.7168, 0.4497, 0.7429, 0.4057, 0.7155, 0.4178, 0.6879, 0.3904, 0.5915, 0.3645, 0.6311, 0.3507, 0.6088, 0.364, 0.5739, 0.4232, 0.6104, 0.3821, 0.6568, 0.3645, 0.6311, 0.3904, 0.5915, 0.1019, 0.9221, 0.0644, 0.9148, 0.06981, 0.8845, 0.104, 0.8912, 0.08268, 0.6428, 0.0362, 0.6417, 0.03438, 0.6141, 0.08045, 0.5942, 0.2502, 0.4568, 0.2483, 0.4434, 0.3009, 0.4052, 0.298, 0.4601, 0.7985, 0.2564, 0.8175, 0.2656, 0.828, 0.3268, 0.8139, 0.3308, 0.1495, 0.6546, 0.1229, 0.6389, 0.1211, 0.5881, 0.1614, 0.6102, 0.7181, 0.1253, 0.7185, 0.06918, 0.7468, 0.03133, 0.7463, 0.09498, 0.1316, 0.6964, 0.08327, 0.6995, 0.08268, 0.6428, 0.1229, 0.6389, 0.1912, 0.5653, 0.1213, 0.5453, 0.1076, 0.5098, 0.1644, 0.5221, 0.1614, 0.6102, 0.1211, 0.5881, 0.1213, 0.5453, 0.1912, 0.5653, 0.1211, 0.5881, 0.08045, 0.5942, 0.07401, 0.5551, 0.1213, 0.5453, 0.2842, 0.1449, 0.3065, 0.1414, 0.3318, 0.1495, 0.314, 0.1622, 0.3333, 0.9309, 0.3243, 0.9177, 0.3284, 0.8741, 0.3333, 0.8813, 0.3176, 0.2708, 0.3138, 0.2356, 0.3302, 0.2119, 0.3323, 0.2313, 0.4597, 0.1844, 0.4119, 0.1447, 0.4344, 0.09993, 0.4746, 0.1441, 0.4438, 0.224, 0.3956, 0.1986, 0.4119, 0.1447, 0.4597, 0.1844, 0.8394, 0.6351, 0.869, 0.627, 0.8734, 0.6836, 0.8427, 0.6922, 0.4881, 0.1029, 0.4577, 0.06384, 0.4785, 0.03394, 0.5029, 0.06255, 0.4746, 0.1441, 0.4344, 0.09993, 0.4577, 0.06384, 0.4881, 0.1029, 0.8537, 0.7428, 0.884, 0.7318, 0.8967, 0.7714, 0.8671, 0.7854, 0.6164, 0.2035, 0.6378, 0.2315, 0.6233, 0.2388, 0.5987, 0.1949, 0.6334, 0.2111, 0.6495, 0.2259, 0.6378, 0.2315, 0.6164, 0.2035, 0.6495, 0.2259, 0.6675, 0.2553, 0.6584, 0.257, 0.6378, 0.2315, 0.5893, 0.0966, 0.6082, 0.1643, 0.5742, 0.1464, 0.5674, 0.0944, 0.625, 0.07839, 0.64, 0.1808, 0.6082, 0.1643, 0.5893, 0.0966, 0.64, 0.1808, 0.6334, 0.2111, 0.6164, 0.2035, 0.6082, 0.1643, 0.5337, 0.07755, 0.5543, 0.137, 0.5344, 0.1276, 0.5029, 0.06255, 0.5674, 0.0944, 0.5742, 0.1464, 0.5543, 0.137, 0.5337, 0.07755, 0.7503, 0.3225, 0.754, 0.2734, 0.769, 0.2893, 0.767, 0.3457, 0.798, 0.5482, 0.7589, 0.5457, 0.7635, 0.5009, 0.8029, 0.5061, 0.7912, 0.5958, 0.7515, 0.5941, 0.7589, 0.5457, 0.798, 0.5482, 0.611, 0.03533, 0.625, 0.07839, 0.5893, 0.0966, 0.5711, 0.03476, 0.2225, 0.08977, 0.2206, 0.0529, 0.2577, 0.05956, 0.2536, 0.09063, 0.1886, 0.09386, 0.1776, 0.04911, 0.2206, 0.0529, 0.2225, 0.08977, 0.1776, 0.04911, 0.1729, 0.03133, 0.2197, 0.03406, 0.2206, 0.0529, 0.2805, 0.09317, 0.2868, 0.07223, 0.3084, 0.08653, 0.2991, 0.107, 0.2536, 0.09063, 0.2577, 0.05956, 0.2868, 0.07223, 0.2805, 0.09317, 0.2577, 0.05956, 0.2608, 0.03642, 0.2954, 0.04356, 0.2868, 0.07223, 0.7953, 0.7424, 0.7544, 0.7501, 0.7547, 0.6965, 0.8004, 0.6898, 0.7904, 0.7835, 0.7546, 0.7916, 0.7544, 0.7501, 0.7953, 0.7424, 0.7546, 0.7916, 0.7234, 0.7851, 0.7255, 0.743, 0.7544, 0.7501, 0.1031, 0.1378, 0.09028, 0.1232, 0.1175, 0.09185, 0.1283, 0.121, 0.08169, 0.1518, 0.07291, 0.1474, 0.09028, 0.1232, 0.1031, 0.1378, 0.07291, 0.1474, 0.03987, 0.1246, 0.06966, 0.1033, 0.09028, 0.1232, 0.1557, 0.1039, 0.1409, 0.0599, 0.1776, 0.04911, 0.1886, 0.09386, 0.1283, 0.121, 0.1175, 0.09185, 0.1409, 0.0599, 0.1557, 0.1039, 0.1175, 0.09185, 0.1062, 0.0729, 0.132, 0.04068, 0.1409, 0.0599, 0.6308, 0.6011, 0.6233, 0.5521, 0.6317, 0.546, 0.6346, 0.5882, 0.6221, 0.6205, 0.6142, 0.562, 0.6233, 0.5521, 0.6308, 0.6011, 0.6142, 0.562, 0.5897, 0.5485, 0.6102, 0.5238, 0.6233, 0.5521, 0.5937, 0.9014, 0.5937, 0.9507, 0.5813, 0.9513, 0.5653, 0.8988, 0.7234, 0.7851, 0.6924, 0.7597, 0.6907, 0.7083, 0.7255, 0.743, 0.6924, 0.7597, 0.6758, 0.7311, 0.6759, 0.6983, 0.6907, 0.7083, 0.3114, 0.5899, 0.3101, 0.6797, 0.2924, 0.7082, 0.2813, 0.601, 0.3299, 0.5744, 0.3299, 0.6511, 0.3101, 0.6797, 0.3114, 0.5899, 0.6967, 0.6949, 0.6758, 0.68, 0.6662, 0.6596, 0.6822, 0.6627, 0.5478, 0.2529, 0.5137, 0.2263, 0.5341, 0.2018, 0.5573, 0.2305, 0.5394, 0.276, 0.4899, 0.2487, 0.5137, 0.2263, 0.5478, 0.2529, 0.4899, 0.2487, 0.4438, 0.224, 0.4597, 0.1844, 0.5137, 0.2263, 0.6139, 0.3006, 0.5893, 0.2833, 0.5952, 0.2673, 0.6178, 0.2874, 0.6078, 0.3123, 0.5832, 0.299, 0.5893, 0.2833, 0.6139, 0.3006, 0.5832, 0.299, 0.5394, 0.276, 0.5478, 0.2529, 0.5893, 0.2833, 0.6199, 0.2732, 0.6005, 0.2511, 0.6051, 0.2344, 0.6216, 0.2587, 0.6178, 0.2874, 0.5952, 0.2673, 0.6005, 0.2511, 0.6199, 0.2732, 0.5952, 0.2673, 0.5573, 0.2305, 0.565, 0.2069, 0.6005, 0.2511, 0.5045, 0.3395, 0.4637, 0.3437, 0.4805, 0.3171, 0.5167, 0.3187, 0.4932, 0.3609, 0.4491, 0.3718, 0.4637, 0.3437, 0.5045, 0.3395, 0.4491, 0.3718, 0.3992, 0.3946, 0.415, 0.3547, 0.4637, 0.3437, 0.5789, 0.3413, 0.5612, 0.3441, 0.565, 0.3268, 0.5875, 0.331, 0.5759, 0.3548, 0.5606, 0.3632, 0.5612, 0.3441, 0.5789, 0.3413, 0.5606, 0.3632, 0.4932, 0.3609, 0.5045, 0.3395, 0.5612, 0.3441, 0.5985, 0.3222, 0.5745, 0.3132, 0.5832, 0.299, 0.6078, 0.3123, 0.5875, 0.331, 0.565, 0.3268, 0.5745, 0.3132, 0.5985, 0.3222, 0.565, 0.3268, 0.5167, 0.3187, 0.5302, 0.2987, 0.5745, 0.3132, 0.8651, 0.4846, 0.8902, 0.5009, 0.8789, 0.5315, 0.8589, 0.5229, 0.8832, 0.4614, 0.9001, 0.4775, 0.8902, 0.5009, 0.8651, 0.4846, 0.9001, 0.4775, 0.9118, 0.4827, 0.9081, 0.5128, 0.8902, 0.5009, 0.415, 0.3547, 0.3566, 0.3439, 0.3614, 0.2996, 0.4189, 0.3078, 0.3992, 0.3946, 0.3507, 0.3805, 0.3566, 0.3439, 0.415, 0.3547, 0.8381, 0.4462, 0.8832, 0.4614, 0.8651, 0.4846, 0.8321, 0.4838, 0.4286, 0.2642, 0.3726, 0.2546, 0.3956, 0.1986, 0.4438, 0.224, 0.4189, 0.3078, 0.3614, 0.2996, 0.3726, 0.2546, 0.4286, 0.2642, 0.8291, 0.5272, 0.8589, 0.5229, 0.8511, 0.5656, 0.8255, 0.5749, 0.2168, 0.7646, 0.2653, 0.7842, 0.2645, 0.8177, 0.2059, 0.7887, 0.2403, 0.7421, 0.2682, 0.7506, 0.2653, 0.7842, 0.2168, 0.7646, 0.7313, 0.1688, 0.7181, 0.1253, 0.7463, 0.09498, 0.7468, 0.1512, 0.6064, 0.3701, 0.586, 0.3743, 0.5758, 0.3696, 0.5926, 0.3628, 0.6201, 0.3774, 0.5987, 0.3807, 0.586, 0.3743, 0.6064, 0.3701, 0.2059, 0.8914, 0.234, 0.8683, 0.2337, 0.9056, 0.2067, 0.8967, 0.6828, 0.3859, 0.6947, 0.4003, 0.6948, 0.4126, 0.6829, 0.396, 0.6822, 0.3819, 0.6948, 0.384, 0.6947, 0.4003, 0.6828, 0.3859, 0.5758, 0.3696, 0.5516, 0.3923, 0.5247, 0.378, 0.5696, 0.3672, 0.2844, 0.9092, 0.3095, 0.9036, 0.3096, 0.9324, 0.2847, 0.9272, 0.2849, 0.8798, 0.3096, 0.8741, 0.3095, 0.9036, 0.2844, 0.9092, 0.1912, 0.8327, 0.1481, 0.8676, 0.1565, 0.8299, 0.1843, 0.8005, 0.4284, 0.8638, 0.4492, 0.849, 0.4492, 0.8673, 0.4307, 0.8769, 0.4307, 0.8481, 0.4546, 0.8281, 0.4492, 0.849, 0.4284, 0.8638, 0.4546, 0.8281, 0.4571, 0.8045, 0.4777, 0.8206, 0.4492, 0.849, 0.4366, 0.8882, 0.4546, 0.8826, 0.4641, 0.8958, 0.4456, 0.8977, 0.4307, 0.8769, 0.4492, 0.8673, 0.4546, 0.8826, 0.4366, 0.8882, 0.4492, 0.8673, 0.4855, 0.8436, 0.4905, 0.8687, 0.4546, 0.8826, 0.1429, 0.4716, 0.1562, 0.4447, 0.1763, 0.4681, 0.1692, 0.4922, 0.1198, 0.4522, 0.1396, 0.4236, 0.1562, 0.4447, 0.1429, 0.4716, 0.1396, 0.4236, 0.144, 0.4168, 0.1636, 0.4241, 0.1562, 0.4447, 0.2577, 0.6754, 0.2666, 0.7246, 0.2323, 0.7171, 0.2387, 0.6421, 0.1481, 0.8676, 0.1047, 0.8623, 0.1177, 0.8366, 0.1565, 0.8299, 0.1047, 0.8623, 0.07336, 0.8592, 0.08214, 0.833, 0.1177, 0.8366, 0.6931, 0.1527, 0.6822, 0.09346, 0.7185, 0.06918, 0.7181, 0.1253, 0.2387, 0.6421, 0.2323, 0.7171, 0.2059, 0.6924, 0.2228, 0.6133, 0.1348, 0.8049, 0.09393, 0.8022, 0.09706, 0.7531, 0.1428, 0.7525, 0.5131, 0.5451, 0.4842, 0.5907, 0.4691, 0.5573, 0.4923, 0.5376, 0.5151, 0.5441, 0.4901, 0.6128, 0.4842, 0.5907, 0.5131, 0.5451, 0.4901, 0.6128, 0.4932, 0.6424, 0.4534, 0.6356, 0.4842, 0.5907, 0.5537, 0.4839, 0.5422, 0.4968, 0.5307, 0.4897, 0.5444, 0.4756, 0.5624, 0.4933, 0.5495, 0.4949, 0.5422, 0.4968, 0.5537, 0.4839, 0.5495, 0.4949, 0.5151, 0.5441, 0.5131, 0.5451, 0.5422, 0.4968, 0.5341, 0.469, 0.5144, 0.488, 0.4953, 0.4922, 0.5219, 0.4665, 0.5444, 0.4756, 0.5307, 0.4897, 0.5144, 0.488, 0.5341, 0.469, 0.5307, 0.4897, 0.4923, 0.5376, 0.4756, 0.5218, 0.5144, 0.488, 0.5182, 0.6334, 0.4901, 0.6128, 0.5279, 0.6018, 0.5375, 0.6155, 0.5495, 0.4949, 0.5584, 0.5097, 0.5608, 0.5505, 0.5569, 0.5474, 0.6203, 0.6748, 0.6143, 0.7428, 0.5822, 0.7214, 0.5878, 0.6741, 0.25, 0.9194, 0.2622, 0.8987, 0.2622, 0.9343, 0.2511, 0.9351, 0.2487, 0.9046, 0.2529, 0.8683, 0.2622, 0.8987, 0.25, 0.9194, 0.6203, 0.6748, 0.5878, 0.6741, 0.5731, 0.6384, 0.5924, 0.6381, 0.5702, 0.5041, 0.5584, 0.5097, 0.5495, 0.4949, 0.5624, 0.4933, 0.576, 0.5193, 0.5677, 0.5275, 0.5584, 0.5097, 0.5702, 0.5041, 0.5151, 0.5441, 0.5495, 0.4949, 0.5569, 0.5474, 0.5378, 0.5665, 0.03468, 0.1604, 0.06121, 0.1733, 0.05109, 0.2086, 0.0299, 0.203, 0.03987, 0.1246, 0.07291, 0.1474, 0.06121, 0.1733, 0.03468, 0.1604, 0.07291, 0.1474, 0.08169, 0.1518, 0.07963, 0.1819, 0.06121, 0.1733, 0.5822, 0.7214, 0.5757, 0.7761, 0.5409, 0.7625, 0.5576, 0.6853, 0.6143, 0.7428, 0.6056, 0.7865, 0.5757, 0.7761, 0.5822, 0.7214, 0.7546, 0.7916, 0.7904, 0.7835, 0.7998, 0.8084, 0.763, 0.817, 0.5383, 0.6388, 0.5015, 0.7429, 0.4612, 0.7168, 0.4932, 0.6424, 0.5576, 0.6853, 0.5409, 0.7625, 0.5015, 0.7429, 0.5383, 0.6388, 0.5409, 0.7625, 0.5234, 0.7869, 0.4865, 0.7693, 0.5015, 0.7429, 0.1649, 0.3167, 0.1915, 0.3207, 0.2051, 0.3472, 0.1779, 0.3474, 0.153, 0.2774, 0.1718, 0.2727, 0.1915, 0.3207, 0.1649, 0.3167, 0.1718, 0.2727, 0.2234, 0.2595, 0.2346, 0.3199, 0.1915, 0.3207, 0.09591, 0.3337, 0.1413, 0.3173, 0.1525, 0.3484, 0.1072, 0.369, 0.09146, 0.2907, 0.132, 0.2828, 0.1413, 0.3173, 0.09591, 0.3337, 0.132, 0.2828, 0.153, 0.2774, 0.1649, 0.3167, 0.1413, 0.3173, 0.1271, 0.3933, 0.1623, 0.3752, 0.1636, 0.4241, 0.144, 0.4168, 0.1072, 0.369, 0.1525, 0.3484, 0.1623, 0.3752, 0.1271, 0.3933, 0.1525, 0.3484, 0.1779, 0.3474, 0.1861, 0.3747, 0.1623, 0.3752, 0.1464, 0.1718, 0.1739, 0.1628, 0.1758, 0.1891, 0.1493, 0.2014, 0.1283, 0.121, 0.1557, 0.1039, 0.1739, 0.1628, 0.1464, 0.1718, 0.1557, 0.1039, 0.1886, 0.09386, 0.2025, 0.1542, 0.1739, 0.1628, 0.07963, 0.1819, 0.123, 0.1815, 0.1253, 0.2118, 0.07903, 0.2157, 0.08169, 0.1518, 0.1031, 0.1378, 0.123, 0.1815, 0.07963, 0.1819, 0.1031, 0.1378, 0.1283, 0.121, 0.1464, 0.1718, 0.123, 0.1815, 0.08145, 0.2529, 0.1281, 0.2469, 0.132, 0.2828, 0.09146, 0.2907, 0.07903, 0.2157, 0.1253, 0.2118, 0.1281, 0.2469, 0.08145, 0.2529, 0.1253, 0.2118, 0.1493, 0.2014, 0.1499, 0.2364, 0.1281, 0.2469, 0.7763, 0.03133, 0.7935, 0.03762, 0.7896, 0.06717, 0.7659, 0.06192, 0.2536, 0.09063, 0.2805, 0.09317, 0.2842, 0.1449, 0.2603, 0.1459, 0.2805, 0.09317, 0.2991, 0.107, 0.3065, 0.1414, 0.2842, 0.1449, 0.2025, 0.1542, 0.2319, 0.1486, 0.2437, 0.1723, 0.208, 0.1775, 0.1886, 0.09386, 0.2225, 0.08977, 0.2319, 0.1486, 0.2025, 0.1542, 0.2225, 0.08977, 0.2536, 0.09063, 0.2603, 0.1459, 0.2319, 0.1486, 0.2124, 0.1987, 0.2597, 0.198, 0.2783, 0.2447, 0.2234, 0.2595, 0.208, 0.1775, 0.2437, 0.1723, 0.2597, 0.198, 0.2124, 0.1987, 0.2437, 0.1723, 0.2734, 0.1722, 0.2861, 0.2018, 0.2597, 0.198, 0.6585, 0.309, 0.6565, 0.3233, 0.6434, 0.3164, 0.646, 0.3025, 0.667, 0.3131, 0.6653, 0.3275, 0.6565, 0.3233, 0.6585, 0.309, 0.6653, 0.3275, 0.6577, 0.3384, 0.6492, 0.3343, 0.6565, 0.3233, 0.6584, 0.257, 0.6587, 0.2862, 0.6464, 0.2834, 0.6452, 0.2622, 0.6675, 0.2553, 0.6675, 0.2875, 0.6587, 0.2862, 0.6584, 0.257, 0.6675, 0.2875, 0.667, 0.3131, 0.6585, 0.309, 0.6587, 0.2862, 0.6317, 0.2635, 0.6322, 0.2796, 0.6199, 0.2732, 0.6216, 0.2587, 0.6452, 0.2622, 0.6464, 0.2834, 0.6322, 0.2796, 0.6317, 0.2635, 0.6464, 0.2834, 0.646, 0.3025, 0.6317, 0.2948, 0.6322, 0.2796, 0.5859, 0.4989, 0.5795, 0.4847, 0.5883, 0.4658, 0.5953, 0.479, 0.576, 0.5193, 0.5702, 0.5041, 0.5795, 0.4847, 0.5859, 0.4989, 0.5702, 0.5041, 0.5624, 0.4933, 0.5705, 0.4758, 0.5795, 0.4847, 0.6102, 0.5238, 0.5937, 0.5168, 0.6054, 0.499, 0.6141, 0.5156, 0.5897, 0.5485, 0.5817, 0.5368, 0.5937, 0.5168, 0.6102, 0.5238, 0.5817, 0.5368, 0.576, 0.5193, 0.5859, 0.4989, 0.5937, 0.5168, 0.627, 0.5058, 0.6164, 0.483, 0.6208, 0.469, 0.6346, 0.4968, 0.6141, 0.5156, 0.6054, 0.499, 0.6164, 0.483, 0.627, 0.5058, 0.6054, 0.499, 0.5953, 0.479, 0.6034, 0.4613, 0.6164, 0.483, 0.5506, 0.4617, 0.5397, 0.4562, 0.5441, 0.4458, 0.5551, 0.4511, 0.5444, 0.4756, 0.5341, 0.469, 0.5397, 0.4562, 0.5506, 0.4617, 0.5341, 0.469, 0.5219, 0.4665, 0.5281, 0.4527, 0.5397, 0.4562, 0.5705, 0.4758, 0.5605, 0.4689, 0.5659, 0.4565, 0.5779, 0.4595, 0.5624, 0.4933, 0.5537, 0.4839, 0.5605, 0.4689, 0.5705, 0.4758, 0.5537, 0.4839, 0.5444, 0.4756, 0.5506, 0.4617, 0.5605, 0.4689, 0.5845, 0.445, 0.5703, 0.4461, 0.5739, 0.4373, 0.5892, 0.4339, 0.5779, 0.4595, 0.5659, 0.4565, 0.5703, 0.4461, 0.5845, 0.445, 0.5659, 0.4565, 0.5551, 0.4511, 0.5581, 0.4433, 0.5703, 0.4461, 0.6452, 0.3607, 0.6386, 0.3723, 0.6281, 0.3669, 0.6362, 0.3563, 0.6527, 0.3641, 0.6468, 0.3761, 0.6386, 0.3723, 0.6452, 0.3607, 0.6468, 0.3761, 0.6395, 0.387, 0.6309, 0.3828, 0.6386, 0.3723, 0.6034, 0.4613, 0.5958, 0.4494, 0.6015, 0.4364, 0.6094, 0.4474, 0.5953, 0.479, 0.5883, 0.4658, 0.5958, 0.4494, 0.6034, 0.4613, 0.5883, 0.4658, 0.5779, 0.4595, 0.5845, 0.445, 0.5958, 0.4494, 0.6317, 0.2948, 0.6285, 0.3084, 0.6139, 0.3006, 0.6178, 0.2874, 0.646, 0.3025, 0.6434, 0.3164, 0.6285, 0.3084, 0.6317, 0.2948, 0.6434, 0.3164, 0.6365, 0.3277, 0.622, 0.3199, 0.6285, 0.3084, 0.7679, 0.09468, 0.7907, 0.0997, 0.7918, 0.1351, 0.7615, 0.1354, 0.7659, 0.06192, 0.7896, 0.06717, 0.7907, 0.0997, 0.7679, 0.09468, 0.3058, 0.2015, 0.2957, 0.1712, 0.3203, 0.1766, 0.3258, 0.1932, 0.1499, 0.2364, 0.1732, 0.2203, 0.1718, 0.2727, 0.153, 0.2774, 0.1493, 0.2014, 0.1758, 0.1891, 0.1732, 0.2203, 0.1499, 0.2364, 0.1758, 0.1891, 0.208, 0.1775, 0.2124, 0.1987, 0.1732, 0.2203, 0.1861, 0.3747, 0.2126, 0.3718, 0.2156, 0.4365, 0.185, 0.4341, 0.1779, 0.3474, 0.2051, 0.3472, 0.2126, 0.3718, 0.1861, 0.3747, 0.2051, 0.3472, 0.238, 0.3414, 0.2412, 0.3654, 0.2126, 0.3718, 0.03364, 0.2505, 0.05296, 0.2494, 0.07139, 0.2913, 0.05342, 0.297, 0.0299, 0.203, 0.05109, 0.2086, 0.05296, 0.2494, 0.03364, 0.2505, 0.05109, 0.2086, 0.07903, 0.2157, 0.08145, 0.2529, 0.05296, 0.2494, 0.5677, 0.5275, 0.5906, 0.5459, 0.5866, 0.5625, 0.5694, 0.5539, 0.6221, 0.6205, 0.6203, 0.6748, 0.5924, 0.6381, 0.6033, 0.6158, 0.6868, 0.9532, 0.6703, 0.9687, 0.6493, 0.9241, 0.6815, 0.9015, 0.4756, 0.5218, 0.452, 0.5275, 0.4213, 0.5242, 0.4591, 0.5062, 0.4923, 0.5376, 0.4691, 0.5573, 0.452, 0.5275, 0.4756, 0.5218, 0.4691, 0.5573, 0.4232, 0.6104, 0.3904, 0.5915, 0.452, 0.5275, 0.2085, 0.49, 0.2097, 0.4706, 0.2483, 0.4434, 0.2502, 0.4568, 0.1692, 0.4922, 0.1763, 0.4681, 0.2097, 0.4706, 0.2085, 0.49, 0.1763, 0.4681, 0.185, 0.4341, 0.2156, 0.4365, 0.2097, 0.4706, 0.2574, 0.5334, 0.2451, 0.5712, 0.2367, 0.5579, 0.2451, 0.5098, 0.2666, 0.5498, 0.2554, 0.5889, 0.2451, 0.5712, 0.2574, 0.5334, 0.2554, 0.5889, 0.2387, 0.6421, 0.2228, 0.6133, 0.2451, 0.5712, 0.5247, 0.378, 0.4647, 0.3785, 0.4491, 0.3718, 0.4932, 0.3609, 0.2059, 0.7887, 0.2645, 0.8177, 0.2682, 0.8507, 0.2234, 0.8164, 0.7024, 0.9091, 0.7412, 0.9025, 0.7399, 0.9609, 0.7035, 0.9223, 0.8511, 0.5656, 0.8693, 0.5696, 0.8824, 0.6255, 0.869, 0.627, 0.8589, 0.5229, 0.8789, 0.5315, 0.8693, 0.5696, 0.8511, 0.5656, 0.3177, 0.3039, 0.3176, 0.2708, 0.3323, 0.2313, 0.3323, 0.2494, 0.5302, 0.2987, 0.4855, 0.2831, 0.4899, 0.2487, 0.5394, 0.276, 0.5167, 0.3187, 0.4805, 0.3171, 0.4855, 0.2831, 0.5302, 0.2987, 0.4805, 0.3171, 0.4189, 0.3078, 0.4286, 0.2642, 0.4855, 0.2831, 0.565, 0.2069, 0.5354, 0.1654, 0.5344, 0.1276, 0.5698, 0.1817, 0.5573, 0.2305, 0.5341, 0.2018, 0.5354, 0.1654, 0.565, 0.2069, 0.5341, 0.2018, 0.4746, 0.1441, 0.4881, 0.1029, 0.5354, 0.1654, 0.6517, 0.1936, 0.6579, 0.2254, 0.6495, 0.2259, 0.6334, 0.2111, 0.6758, 0.68, 0.6493, 0.6863, 0.6525, 0.6734, 0.6662, 0.6596, 0.6317, 0.546, 0.6141, 0.5156, 0.627, 0.5058, 0.6331, 0.5401, 0.7899, 0.644, 0.7475, 0.6454, 0.7515, 0.5941, 0.7912, 0.5958, 0.8004, 0.6898, 0.7547, 0.6965, 0.7475, 0.6454, 0.7899, 0.644, 0.329, 0.5098, 0.3299, 0.5744, 0.3114, 0.5899, 0.2981, 0.5195, 0.8071, 0.4732, 0.7707, 0.4642, 0.7762, 0.4339, 0.8108, 0.4463, 0.8029, 0.5061, 0.7635, 0.5009, 0.7707, 0.4642, 0.8071, 0.4732, 0.537, 0.03133, 0.5674, 0.0944, 0.5337, 0.07755, 0.5053, 0.03156, 0.769, 0.2893, 0.7559, 0.2373, 0.7671, 0.2465, 0.7838, 0.3063, 0.5987, 0.1949, 0.6233, 0.2388, 0.6135, 0.2381, 0.5846, 0.1885, 0.6233, 0.2388, 0.6452, 0.2622, 0.6317, 0.2635, 0.6135, 0.2381, 0.3065, 0.1414, 0.2991, 0.107, 0.3259, 0.1345, 0.3318, 0.1495, 0.3138, 0.2356, 0.3058, 0.2015, 0.3258, 0.1932, 0.3302, 0.2119, 0.8693, 0.5696, 0.8789, 0.5315, 0.9134, 0.5876, 0.9081, 0.6084, 0.8908, 0.4339, 0.9419, 0.4695, 0.9001, 0.4775, 0.8832, 0.4614, 0.08045, 0.5942, 0.03438, 0.6141, 0.0299, 0.5962, 0.07401, 0.5551, 0.3225, 0.3963, 0.3148, 0.3883, 0.3306, 0.3665, 0.336, 0.3832, 0.09605, 0.4324, 0.1157, 0.4095, 0.1396, 0.4236, 0.1198, 0.4522, 0.06748, 0.4069, 0.08539, 0.3899, 0.1157, 0.4095, 0.09605, 0.4324, 0.08539, 0.3899, 0.1072, 0.369, 0.1271, 0.3933, 0.1157, 0.4095, 0.3019, 0.3425, 0.3161, 0.3372, 0.3306, 0.3665, 0.3148, 0.3883, 0.2959, 0.3141, 0.3177, 0.3039, 0.3161, 0.3372, 0.3019, 0.3425, 0.9608, 0.5488, 0.9087, 0.5446, 0.9081, 0.5128, 0.9701, 0.5149, 0.5986, 0.3366, 0.587, 0.3451, 0.5789, 0.3413, 0.5875, 0.331, 0.6122, 0.3438, 0.6003, 0.3521, 0.587, 0.3451, 0.5986, 0.3366, 0.6003, 0.3521, 0.5926, 0.3628, 0.5824, 0.3577, 0.587, 0.3451, 0.3256, 0.8315, 0.3036, 0.8565, 0.306, 0.8381, 0.3238, 0.8191, 0.5506, 0.9215, 0.5419, 0.9137, 0.54, 0.9, 0.5471, 0.9055, 0.5731, 0.6384, 0.558, 0.6333, 0.563, 0.6115, 0.5733, 0.6159, 0.558, 0.6333, 0.5375, 0.6155, 0.5481, 0.5979, 0.563, 0.6115, 0.5419, 0.9137, 0.5236, 0.905, 0.5247, 0.8934, 0.54, 0.9, 0.7115, 0.2189, 0.7345, 0.2311, 0.7225, 0.2481, 0.7132, 0.2396, 0.7345, 0.2311, 0.7339, 0.2359, 0.7293, 0.2519, 0.7225, 0.2481, 0.5375, 0.6155, 0.5279, 0.6018, 0.5413, 0.5878, 0.5481, 0.5979, 0.5541, 0.6618, 0.5182, 0.6334, 0.5375, 0.6155, 0.558, 0.6333, 0.6142, 0.562, 0.6221, 0.6205, 0.6033, 0.6158, 0.6, 0.5784, 0.4901, 0.6128, 0.5151, 0.5441, 0.5378, 0.5665, 0.5279, 0.6018, 0.5878, 0.6741, 0.5541, 0.6618, 0.558, 0.6333, 0.5731, 0.6384, 0.3238, 0.8191, 0.306, 0.8381, 0.3024, 0.7918, 0.3299, 0.781, 0.5471, 0.9055, 0.54, 0.9, 0.5348, 0.8657, 0.5401, 0.8724, 0.3738, 0.8094, 0.3848, 0.8069, 0.3778, 0.8577, 0.3667, 0.855, 0.3848, 0.8069, 0.4036, 0.8045, 0.395, 0.856, 0.3778, 0.8577, 0.54, 0.9, 0.5247, 0.8934, 0.5196, 0.8581, 0.5348, 0.8657, 0.7132, 0.2396, 0.7225, 0.2481, 0.7197, 0.2832, 0.7087, 0.2839, 0.7225, 0.2481, 0.7293, 0.2519, 0.7355, 0.287, 0.7197, 0.2832, 0.4036, 0.8045, 0.4137, 0.807, 0.4053, 0.857, 0.395, 0.856, 0.5236, 0.905, 0.5052, 0.9061, 0.5098, 0.8939, 0.5247, 0.8934, 0.5924, 0.6381, 0.5731, 0.6384, 0.5733, 0.6159, 0.5889, 0.6166, 0.6885, 0.2062, 0.7115, 0.2189, 0.7132, 0.2396, 0.6966, 0.2304, 0.6033, 0.6158, 0.5924, 0.6381, 0.5889, 0.6166, 0.6002, 0.6017, 0.5401, 0.8724, 0.5348, 0.8657, 0.5449, 0.8137, 0.5506, 0.8225, 0.3667, 0.855, 0.3778, 0.8577, 0.3756, 0.901, 0.3603, 0.8972, 0.3778, 0.8577, 0.395, 0.856, 0.3994, 0.8986, 0.3756, 0.901, 0.5348, 0.8657, 0.5196, 0.8581, 0.5307, 0.8045, 0.5449, 0.8137, 0.7087, 0.2839, 0.7197, 0.2832, 0.7344, 0.3284, 0.7093, 0.3289, 0.7197, 0.2832, 0.7355, 0.287, 0.7335, 0.3341, 0.7344, 0.3284, 0.395, 0.856, 0.4053, 0.857, 0.4137, 0.9, 0.3994, 0.8986, 0.3024, 0.7918, 0.2895, 0.7983, 0.2844, 0.749, 0.3021, 0.74, 0.5247, 0.8934, 0.5098, 0.8939, 0.5079, 0.858, 0.5196, 0.8581, 0.3605, 0.8046, 0.3738, 0.8094, 0.3667, 0.855, 0.3598, 0.8488, 0.6966, 0.2304, 0.7132, 0.2396, 0.7087, 0.2839, 0.6892, 0.2865, 0.306, 0.8381, 0.2955, 0.85, 0.2895, 0.7983, 0.3024, 0.7918, 0.7335, 0.3341, 0.7027, 0.3373, 0.7093, 0.3289, 0.7344, 0.3284, 0.5653, 0.8347, 0.6015, 0.8139, 0.6026, 0.8482, 0.5664, 0.8525, 0.6015, 0.8139, 0.6208, 0.8184, 0.624, 0.8384, 0.6026, 0.8482, 0.5971, 0.8045, 0.6162, 0.8047, 0.6208, 0.8184, 0.6015, 0.8139, 0.5689, 0.8182, 0.5971, 0.8045, 0.6015, 0.8139, 0.5653, 0.8347, 0.7355, 0.3444, 0.6929, 0.3643, 0.7027, 0.3373, 0.7335, 0.3341, 0.5891, 0.878, 0.6194, 0.8659, 0.6112, 0.8812, 0.5849, 0.8812, 0.6026, 0.8482, 0.624, 0.8384, 0.6194, 0.8659, 0.5891, 0.878, 0.3299, 0.781, 0.3024, 0.7918, 0.3021, 0.74, 0.3299, 0.7258, 0.5196, 0.8581, 0.5079, 0.858, 0.5165, 0.8048, 0.5307, 0.8045, 0.3598, 0.8488, 0.3667, 0.855, 0.3603, 0.8972, 0.3507, 0.8887, 0.6892, 0.2865, 0.7087, 0.2839, 0.7093, 0.3289, 0.6822, 0.3325, 0.9345, 0.7069, 0.9426, 0.698, 0.9483, 0.7134, 0.9427, 0.7184, 0.9081, 0.6084, 0.9304, 0.6147, 0.9327, 0.6373, 0.9153, 0.6391, 0.9676, 0.6519, 0.9355, 0.6599, 0.9327, 0.6373, 0.9649, 0.6327, 0.9697, 0.6859, 0.9426, 0.698, 0.9392, 0.6802, 0.9701, 0.6694, 0.9185, 0.6673, 0.9355, 0.6599, 0.9392, 0.6802, 0.9258, 0.6901, 0.9619, 0.6138, 0.9304, 0.6147, 0.9297, 0.5947, 0.9583, 0.597, 0.9649, 0.6327, 0.9327, 0.6373, 0.9304, 0.6147, 0.9619, 0.6138, 0.9103, 0.6709, 0.9185, 0.6673, 0.9258, 0.6901, 0.9162, 0.6974, 0.908, 0.6399, 0.9153, 0.6391, 0.9185, 0.6673, 0.9103, 0.6709, 0.9153, 0.6391, 0.9327, 0.6373, 0.9355, 0.6599, 0.9185, 0.6673, 0.9701, 0.6694, 0.9392, 0.6802, 0.9355, 0.6599, 0.9676, 0.6519, 0.9134, 0.5876, 0.9297, 0.5947, 0.9304, 0.6147, 0.9081, 0.6084, 0.9231, 0.7191, 0.9345, 0.7069, 0.9427, 0.7184, 0.9293, 0.7372, 0.9162, 0.6974, 0.9258, 0.6901, 0.9345, 0.7069, 0.9231, 0.7191, 0.9258, 0.6901, 0.9392, 0.6802, 0.9426, 0.698, 0.9345, 0.7069, 0.8734, 0.6836, 0.869, 0.627, 0.908, 0.6399, 0.9103, 0.6709, 0.2957, 0.1712, 0.2842, 0.1449, 0.314, 0.1622, 0.3203, 0.1766, 0.884, 0.7318, 0.8734, 0.6836, 0.9103, 0.6709, 0.9162, 0.6974])
me_cube.materials.append(mat_material)
me_cube.use_remesh_preserve_volume = False
me_cube.use_remesh_preserve_attributes = False
me_cube.use_mirror_vertex_groups = False
me_cube.update()

# ---- objects
ob_cube = bpy.data.objects.new('Cube', me_cube)

# ---- transforms, parenting, visibility, modifiers, constraints
ob_cube.location = (0.0, 0.0, 0.0)
ob_cube.lock_rotations_4d = False
ob_cube.empty_display_type = 'ARROWS'
ob_cube.lineart.crease_threshold = 0.0

# ---- collection membership
col_collection_1.objects.link(ob_cube)

# ---- scene / render settings (as saved in the file)
scene.frame_start = 1; scene.frame_end = 250; scene.frame_set(1)
scene.render.engine = 'BLENDER_EEVEE_NEXT'
scene.render.resolution_percentage = 50
scene.render.dither_intensity = 0.0
scene.cycles.use_denoising = False
scene.cycles.samples = 128
scene.cycles.sampling_pattern = 'TABULATED_SOBOL'
scene.cycles.use_adaptive_sampling = False
scene.cycles.use_light_tree = False
scene.cycles.blur_glossy = 0.0
scene.cycles.sample_clamp_indirect = 0.0
scene.view_settings.view_transform = 'Standard'
bpy.context.view_layer.update()

# ---- added for rendering (the .blend has no active camera and no usable light): camera, sun
cam_auto = bpy.data.cameras.new('AutoCamera')
cam_auto.lens = 50.0
cam_auto.sensor_width = 36.0
cam_auto.clip_end = 1000.0
ob_auto_camera = bpy.data.objects.new('AutoCamera', cam_auto)
scene.collection.objects.link(ob_auto_camera)
ob_auto_camera.location = (4.88248, -5.79668, 3.78002)
ob_auto_camera.rotation_euler = (1.09748, -7.21219e-08, 0.694738)
scene.camera = ob_auto_camera
light_auto_sun = bpy.data.lights.new('AutoSun', 'SUN')
light_auto_sun.energy = 3.0
light_auto_sun.angle = 0.0523599
ob_auto_sun = bpy.data.objects.new('AutoSun', light_auto_sun)
scene.collection.objects.link(ob_auto_sun)
ob_auto_sun.rotation_euler = (0.872665, 0.174533, 0.523599)
bpy.context.view_layer.update()
